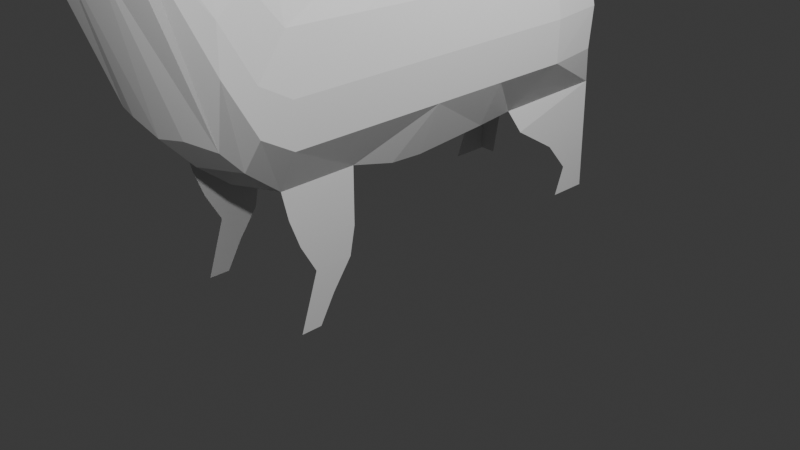 # Source: sheep.blend  (saved by Blender 4.1.3; exported with 4.5.12 LTS)
import bpy
from mathutils import Matrix  # noqa: F401  (used for matrix-valued properties, if any)

bpy.ops.wm.read_factory_settings(use_empty=True)
scene = bpy.context.scene
scene.name = 'Scene'

# ---- collections
col_collection = bpy.data.collections.new('Collection'); scene.collection.children.link(col_collection)

# ---- materials (node trees are filled in below, after node groups)
mat_material_001 = bpy.data.materials.new('Material.001')
mat_material_001.use_transparent_shadow = False
mat_face = bpy.data.materials.new('FACE')
mat_face.use_transparent_shadow = False

# ---- material node trees
mat_material_001.use_nodes = True; mat_material_001.node_tree.nodes.clear()
_N = mat_material_001.node_tree.nodes; _L = mat_material_001.node_tree.links
n0 = _N.new('ShaderNodeBsdfPrincipled'); n0.name = 'Principled BSDF'; n0.location = (10, 300)
n0.inputs[3].default_value = 1.45
n1 = _N.new('ShaderNodeOutputMaterial'); n1.name = 'Material Output'; n1.location = (300, 300)
_L.new(n0.outputs[0], n1.inputs[0])
n1.is_active_output = True
mat_face.use_nodes = True; mat_face.node_tree.nodes.clear()
_N = mat_face.node_tree.nodes; _L = mat_face.node_tree.links
n0 = _N.new('ShaderNodeBsdfPrincipled'); n0.name = 'Principled BSDF'; n0.location = (10, 300)
n0.inputs[0].default_value = (0.0, 0.0, 0.0, 1.0)
n0.inputs[3].default_value = 1.45
n1 = _N.new('ShaderNodeOutputMaterial'); n1.name = 'Material Output'; n1.location = (300, 300)
_L.new(n0.outputs[0], n1.inputs[0])
n1.is_active_output = True

# ---- world
world_world = bpy.data.worlds.new('World'); scene.world = world_world
world_world.use_nodes = True; world_world.node_tree.nodes.clear()
_N = world_world.node_tree.nodes; _L = world_world.node_tree.links
n0 = _N.new('ShaderNodeOutputWorld'); n0.name = 'World Output'; n0.location = (300, 300)
n1 = _N.new('ShaderNodeBackground'); n1.name = 'Background'; n1.location = (10, 300)
n1.inputs[0].default_value = (0.05088, 0.05088, 0.05088, 1.0)
_L.new(n1.outputs[0], n0.inputs[0])
n0.is_active_output = True
world_world.color = (0.05088, 0.05088, 0.05088)
world_world.use_sun_shadow = False
world_world.sun_shadow_jitter_overblur = 0.0

# ---- cameras
cam_camera = bpy.data.cameras.new('Camera')
cam_camera.clip_end = 100.0
cam_camera.ortho_scale = 7.314

# ---- lights
light_light = bpy.data.lights.new('Light', 'POINT')
light_light.transmission_factor = 0.0
light_light.use_soft_falloff = False
light_light.energy = 1000.0
light_light.shadow_soft_size = 0.1
light_light.shadow_maximum_resolution = 0.006
light_light.use_absolute_resolution = True
light_light_001 = bpy.data.lights.new('Light.001', 'POINT')
light_light_001.transmission_factor = 0.0
light_light_001.use_soft_falloff = False
light_light_001.energy = 1000.0
light_light_001.shadow_soft_size = 0.1
light_light_001.shadow_maximum_resolution = 0.006
light_light_001.use_absolute_resolution = True

# ---- meshes
me_cube_002 = bpy.data.meshes.new('Cube.002')
me_cube_002.from_pydata([(0.7113, -1.992, 1.165), (0.7555, -2.0, 3.054), (0.7005, 2.0, 1.166), (0.7457, 1.903, 2.652), (0.0, 2.0, 1.233), (0.0, 2.07, 3.037), (0.0, -1.992, 1.0), (0.0, -2.0, 3.671), (0.01285, -4.3, 3.681), (0.01285, -4.3, 3.576), (0.0, -3.224, 3.378), (0.0, -3.259, 4.665), (0.7005, -1.2, 1.165), (0.7005, -0.4, 1.039), (0.7005, 0.4, 1.102), (0.6569, 0.8472, 1.118), (0.7555, 1.2, 2.941), (0.7555, 0.4, 3.013), (0.7555, -0.4, 2.971), (0.7555, -1.2, 2.957), (0.0, 1.2, 3.549), (0.0, 0.4, 3.644), (0.0, -0.4, 3.571), (0.0, -1.2, 3.542), (0.0, 1.2, 1.0), (0.0, 0.4, 0.9374), (0.0, -0.4, 0.8746), (0.0, -1.2, 1.0), (0.0, -2.325, 3.815), (0.0, -2.65, 4.19), (0.0, -2.975, 4.463), (0.5301, -2.975, 4.061), (0.7555, -2.65, 3.656), (0.7555, -2.325, 3.275), (0.7005, -2.325, 1.426), (0.7005, -2.549, 1.661), (0.7197, -3.133, 3.209), (0.0, -3.167, 3.2), (0.0, -2.65, 1.603), (0.0, -2.325, 1.261), (0.4424, -3.262, 4.564), (0.6173, -3.246, 3.464), (0.105, -4.3, 3.576), (0.0, -3.3, 4.581), (0.09119, -4.3, 3.668), (0.0, -3.357, 3.476), (0.4306, -3.3, 4.571), (0.5316, -3.347, 3.519), (0.0, -4.163, 3.898), (0.0, -3.8, 4.187), (0.0, -3.443, 4.531), (0.0, -3.443, 3.524), (0.0, -3.8, 3.466), (0.0, -4.106, 3.485), (0.2365, -4.005, 3.586), (0.325, -3.8, 3.579), (0.4518, -3.443, 3.599), (0.3762, -3.418, 4.435), (0.2698, -3.8, 4.049), (0.1074, -4.137, 3.877), (0.0, -3.621, 4.403), (0.0, -3.621, 3.475), (0.3755, -3.621, 3.589), (0.3263, -3.622, 4.291), (0.1025, -4.3, 3.679), (0.0, -4.3, 3.707), (0.0, -4.3, 3.563), (0.1199, -4.3, 3.586), (0.09119, -4.278, 3.668), (0.01285, -4.278, 3.681), (0.01285, -4.278, 3.576), (0.105, -4.278, 3.576), (0.0, -3.371, 4.556), (0.105, -4.218, 3.778), (0.03126, -4.301, 3.706), (0.08409, -3.301, 4.59), (0.0, -4.231, 3.802), (0.0, -3.981, 4.042), (0.0, -3.532, 4.467), (0.3976, -3.371, 4.488), (0.3004, -3.721, 4.174), (0.1882, -3.97, 3.984), (0.06813, -3.444, 4.512), (0.05628, -3.801, 4.171), (0.03371, -4.151, 3.901), (0.0, -3.711, 4.295), (0.3646, -3.532, 4.341), (0.06813, -3.622, 4.384), (0.06813, -3.533, 4.448), (0.03112, -3.979, 4.037), (0.06221, -3.712, 4.277), (0.07611, -3.372, 4.551), (0.03249, -4.226, 3.804), (0.5245, -3.3, 4.008), (0.1112, -4.3, 3.621), (0.5004, -3.443, 3.965), (0.3203, -3.8, 3.791), (0.2191, -4.071, 3.694), (0.4106, -3.621, 3.896), (0.0, -4.231, 3.517), (0.05994, -4.3, 3.563), (0.0, -3.711, 3.47), (0.0, -3.981, 3.468), (0.1782, -4.153, 3.612), (0.2807, -3.903, 3.583), (0.4136, -3.532, 3.594), (0.2259, -3.443, 3.524), (0.1625, -3.8, 3.485), (0.1182, -4.084, 3.491), (0.0, -3.532, 3.499), (0.3502, -3.711, 3.584), (0.1877, -3.621, 3.494), (0.2068, -3.532, 3.509), (0.1404, -3.942, 3.488), (0.1751, -3.711, 3.49), (0.08908, -4.192, 3.527), (0.2233, 2.057, 2.993), (0.4096, 2.034, 2.881), (0.5834, 2.002, 2.757), (0.8058, 1.806, 2.336), (0.8524, 1.832, 2.026), (0.8463, 1.795, 1.593), (0.5253, 2.0, 1.169), (0.3502, 2.0, 1.206), (0.1751, 2.0, 1.241), (0.0, 2.158, 2.717), (0.0, 2.217, 2.145), (0.0, 2.158, 1.599), (0.289, 2.13, 1.59), (0.4982, 2.077, 1.587), (0.6873, 1.975, 1.591), (0.2895, 2.187, 2.097), (0.4996, 2.131, 2.066), (0.6903, 2.022, 2.04), (0.2843, 2.13, 2.614), (0.4849, 2.077, 2.546), (0.657, 1.975, 2.494), (0.7154, 1.591, 0.0), (0.7154, 2.0, 0.0), (0.5403, 2.0, 0.0), (0.7066, -1.835, -0.2706), (0.7036, -1.617, -0.2706), (0.0, -0.759, 0.8908), (0.7005, -0.7416, 1.053), (0.8784, 0.4, 2.506), (0.8784, -2.0, 2.574), (0.8784, 1.2, 2.483), (0.8784, -1.2, 2.551), (0.8784, -2.65, 3.362), (0.708, -3.022, 3.813), (0.8784, -2.325, 2.968), (0.8784, -0.4, 2.528), (0.9446, 0.4, 2.026), (0.9446, -2.0, 2.026), (0.9446, 1.2, 2.026), (0.9446, -1.2, 2.026), (0.9446, -2.65, 2.776), (0.7742, -3.077, 3.516), (0.9446, -2.325, 2.213), (0.9446, -0.4, 2.026), (0.9384, 0.4, 1.59), (0.9384, -2.0, 1.59), (0.9384, 1.2, 1.59), (0.9384, -1.2, 1.59), (0.9384, -2.65, 2.34), (0.7693, -3.101, 3.391), (0.9384, -2.325, 1.777), (0.9384, -0.4, 1.59), (0.5021, -2.325, 3.526), (0.5155, -0.4, 3.275), (0.339, -2.975, 4.292), (0.5069, -2.0, 3.38), (0.522, 0.4, 3.344), (0.5299, -2.65, 3.886), (0.5219, 1.2, 3.249), (0.5109, -1.2, 3.248), (0.1751, 1.2, 3.495), (0.1751, -2.975, 4.409), (0.1751, -2.65, 4.136), (0.1751, -2.0, 3.618), (0.1751, -0.4, 3.518), (0.1751, 0.4, 3.59), (0.1751, -1.2, 3.488), (0.1751, -2.325, 3.761), (0.7042, 0.9858, 0.8737), (0.708, 1.46, 0.5824), (0.7117, 1.703, 0.2912), (0.7117, 2.0, 0.2912), (0.708, 2.0, 0.5824), (0.7042, 2.0, 0.8752), (0.7103, -1.924, 0.8778), (0.7089, -1.814, 0.5907), (0.7066, -1.65, 0.3036), (0.7066, -1.742, 0.01651), (0.7027, -1.456, 0.01651), (0.7012, -1.255, 0.3036), (0.7005, -1.2, 0.5907), (0.7005, -1.2, 0.8778), (0.5244, 1.795, 3.044), (0.8173, 1.594, 2.472), (0.1751, 1.781, 3.348), (0.0, 1.804, 3.353), (0.7296, 1.64, 2.876), (0.5616, -3.218, 4.004), (0.3665, -3.709, 3.844), (0.4537, -3.536, 3.929), (0.2767, -3.167, 3.2), (0.2217, -3.347, 3.492), (0.3677, -2.65, 1.689), (0.2394, -3.274, 3.421), (0.4499, -3.115, 4.501), (0.0, -3.067, 4.637), (0.2827, -3.265, 4.62), (0.2975, -3.098, 4.547), (0.09322, -3.261, 4.651), (0.1263, -3.08, 4.599), (0.2719, -3.301, 4.58), (0.402, -3.3, 4.573), (0.4079, -3.287, 4.597), (0.4401, -3.3, 4.514), (0.4738, -3.272, 4.532)], [], [(136, 118, 3, 119), (12, 163, 161, 0), (194, 193, 140, 141), (31, 170, 213, 210), (19, 175, 171, 1), (92, 76, 65, 74), (37, 206, 209, 10), (36, 165, 157, 149, 31, 210, 40, 220, 203, 41), (3, 118, 198, 202), (16, 174, 172, 17), (17, 172, 169, 18), (18, 169, 175, 19), (24, 15, 14, 25), (25, 14, 13, 26), (26, 13, 143, 142), (2, 121, 162, 15), (15, 162, 160, 14), (14, 160, 167, 13), (13, 167, 163, 12, 143), (0, 161, 166, 34), (34, 166, 164, 35), (35, 164, 165, 36), (6, 0, 34, 39), (39, 34, 35, 208, 38), (38, 208, 206, 37), (1, 171, 168, 33), (33, 168, 173, 32), (32, 173, 170, 31), (46, 219, 220, 40), (47, 207, 209, 41), (43, 75, 214, 11), (45, 43, 11, 10), (97, 59, 73, 64, 94), (115, 103, 67, 100), (48, 53, 99, 66, 65, 76), (9, 42, 71, 70), (43, 45, 51, 50, 72), (60, 61, 101, 52, 49, 85), (49, 52, 102, 53, 48, 77), (45, 207, 106, 51), (114, 110, 55, 107), (113, 104, 54, 108), (93, 219, 46, 79, 57, 95), (98, 63, 80, 204), (96, 58, 81, 59, 97), (91, 72, 50, 82), (90, 85, 49, 83), (89, 77, 48, 84), (88, 78, 60, 87), (95, 57, 86, 205), (112, 105, 62, 111), (50, 51, 109, 61, 60, 78), (8, 44, 64, 74, 65), (9, 8, 65, 66), (42, 9, 66, 100, 67), (44, 42, 67, 94, 64), (71, 68, 69, 70), (44, 8, 69, 68), (42, 44, 68, 71), (8, 9, 70, 69), (86, 88, 87, 63), (57, 82, 88, 86), (82, 50, 78, 88), (81, 89, 84, 59), (58, 83, 89, 81), (83, 49, 77, 89), (80, 90, 83, 58), (63, 87, 90, 80), (87, 60, 85, 90), (79, 91, 82, 57), (46, 217, 216, 75, 91, 79), (75, 43, 72, 91), (73, 92, 74, 64), (59, 84, 92, 73), (84, 48, 76, 92), (56, 95, 205, 98, 62, 105), (55, 96, 97, 54, 104), (62, 98, 204, 96, 55, 110), (47, 93, 95, 56), (54, 97, 94, 67, 103), (109, 112, 111, 61), (51, 106, 112, 109), (106, 56, 105, 112), (102, 113, 108, 53), (52, 107, 113, 102), (107, 55, 104, 113), (101, 114, 107, 52), (61, 111, 114, 101), (111, 62, 110, 114), (99, 115, 100, 66), (53, 108, 115, 99), (108, 54, 103, 115), (122, 130, 121, 2), (130, 133, 120, 121), (133, 136, 119, 120), (4, 127, 128, 124), (124, 128, 129, 123), (123, 129, 130, 122), (127, 126, 131, 128), (128, 131, 132, 129), (129, 132, 133, 130), (126, 125, 134, 131), (131, 134, 135, 132), (132, 135, 136, 133), (125, 5, 116, 134), (134, 116, 117, 135), (135, 117, 118, 136), (187, 186, 137, 138), (122, 2, 189, 188, 187, 138, 139), (142, 143, 12, 27), (151, 144, 17, 18), (145, 147, 19, 1), (147, 151, 18, 19), (149, 148, 32, 31), (146, 199, 202, 16), (150, 145, 1, 33), (144, 146, 16, 17), (148, 150, 33, 32), (159, 152, 144, 151), (153, 155, 147, 145), (155, 159, 151, 147), (157, 156, 148, 149), (154, 120, 119, 199, 146), (158, 153, 145, 150), (152, 154, 146, 144), (156, 158, 150, 148), (167, 160, 152, 159), (161, 163, 155, 153), (163, 167, 159, 155), (165, 164, 156, 157), (162, 121, 120, 154), (166, 161, 153, 158), (160, 162, 154, 152), (164, 166, 158, 156), (175, 169, 180, 182), (174, 198, 200, 176), (170, 173, 178, 177), (172, 174, 176, 181), (168, 171, 179, 183), (169, 172, 181, 180), (173, 168, 183, 178), (171, 175, 182, 179), (183, 179, 7, 28), (176, 200, 201, 20), (180, 181, 21, 22), (177, 178, 29, 30), (178, 183, 28, 29), (181, 176, 20, 21), (182, 180, 22, 23), (179, 182, 23, 7), (2, 15, 184, 189), (189, 184, 185, 188), (188, 185, 186, 187), (12, 0, 190, 197), (197, 190, 191, 196), (196, 191, 192, 195), (195, 192, 193, 194), (123, 122, 139), (202, 198, 174, 16), (202, 199, 119, 3), (200, 198, 118, 117, 116), (201, 200, 116, 5), (204, 80, 58, 96), (205, 86, 63, 98), (209, 206, 36, 41), (206, 208, 35, 36), (106, 207, 47, 56), (209, 207, 45, 10), (210, 213, 212, 218, 40), (212, 213, 215, 214), (213, 170, 177, 215), (214, 215, 211, 11), (215, 177, 30, 211), (214, 75, 216, 212), (212, 216, 217, 218), (218, 217, 46, 40), (220, 219, 93, 47, 41, 203)])
me_cube_002.polygons.foreach_set('material_index', [0, 0, 0, 0, 0, 0, 0, 0, 0, 0, 0, 0, 0, 0, 0, 0, 0, 0, 0, 0, 0, 0, 0, 0, 0, 0, 0, 0, 0, 0, 0, 0, 1, 1, 0, 0, 0, 0, 0, 0, 1, 1, 1, 1, 1, 0, 0, 0, 0, 1, 1, 0, 0, 0, 0, 0, 0, 0, 0, 0, 1, 1, 0, 1, 1, 0, 1, 1, 0, 1, 1, 0, 1, 1, 0, 1, 1, 1, 1, 1, 1, 1, 1, 1, 1, 1, 1, 1, 1, 1, 1, 1, 0, 0, 0, 0, 0, 0, 0, 0, 0, 0, 0, 0, 0, 0, 0, 0, 0, 0, 0, 0, 0, 0, 0, 0, 0, 0, 0, 0, 0, 0, 0, 0, 0, 0, 0, 0, 0, 0, 0, 0, 0, 0, 0, 0, 0, 0, 0, 0, 0, 0, 0, 0, 0, 0, 0, 0, 0, 0, 0, 0, 0, 0, 0, 0, 0, 0, 0, 0, 0, 0, 1, 1, 0, 0, 0, 0, 0, 0, 0, 0, 0, 0, 0, 0, 0])
_uv = me_cube_002.uv_layers.new(name='UVMap')
_uv.uv.foreach_set('vector', [0.5585, 0.4941, 0.5904, 0.4799, 0.586, 0.5097, 0.5365, 0.5189, 0.375, 0.7, 0.4288, 0.7, 0.4255, 0.75, 0.375, 0.75, 0.375, 0.7103, 0.375, 0.7284, 0.375, 0.7284, 0.375, 0.7146, 0.625, 0.75, 0.6895, 0.75, 0.6781, 0.7563, 0.6412, 0.7596, 0.602, 0.7, 0.6588, 0.7, 0.6595, 0.75, 0.5994, 0.75, 0.5663, 0.8511, 0.566, 0.8604, 0.524, 0.8604, 0.524, 0.8516, 0.25, 0.75, 0.2994, 0.75, 0.3112, 0.7545, 0.25, 0.75, 0.3906, 0.75, 0.4306, 0.75, 0.467, 0.75, 0.553, 0.75, 0.625, 0.75, 0.6412, 0.7596, 0.6206, 0.7823, 0.6195, 0.7712, 0.5047, 0.7634, 0.4113, 0.7578, 0.586, 0.5097, 0.6243, 0.4983, 0.6529, 0.5122, 0.6079, 0.5232, 0.5991, 0.55, 0.6569, 0.55, 0.6569, 0.6, 0.5984, 0.6, 0.5984, 0.6, 0.6569, 0.6, 0.658, 0.65, 0.6017, 0.65, 0.6017, 0.65, 0.658, 0.65, 0.6588, 0.7, 0.602, 0.7, 0.25, 0.55, 0.3672, 0.572, 0.375, 0.6, 0.25, 0.6, 0.25, 0.6, 0.375, 0.6, 0.375, 0.65, 0.25, 0.65, 0.25, 0.65, 0.375, 0.65, 0.375, 0.6713, 0.25, 0.6724, 0.375, 0.5, 0.4341, 0.5189, 0.4286, 0.55, 0.3672, 0.572, 0.3672, 0.572, 0.4286, 0.55, 0.432, 0.6, 0.375, 0.6, 0.375, 0.6, 0.432, 0.6, 0.4396, 0.65, 0.375, 0.65, 0.375, 0.65, 0.4396, 0.65, 0.4288, 0.7, 0.375, 0.7, 0.375, 0.6713, 0.375, 0.75, 0.4255, 0.75, 0.4192, 0.75, 0.375, 0.75, 0.375, 0.75, 0.4192, 0.75, 0.4459, 0.75, 0.375, 0.75, 0.375, 0.75, 0.4459, 0.75, 0.4306, 0.75, 0.3906, 0.75, 0.25, 0.75, 0.375, 0.75, 0.375, 0.75, 0.25, 0.75, 0.25, 0.75, 0.375, 0.75, 0.375, 0.75, 0.3156, 0.75, 0.25, 0.75, 0.25, 0.75, 0.3156, 0.75, 0.2994, 0.75, 0.25, 0.75, 0.5994, 0.75, 0.6595, 0.75, 0.6604, 0.75, 0.6077, 0.75, 0.6077, 0.75, 0.6604, 0.75, 0.6554, 0.75, 0.6087, 0.75, 0.6087, 0.75, 0.6554, 0.75, 0.6895, 0.75, 0.625, 0.75, 0.6091, 0.7937, 0.5981, 0.7922, 0.6195, 0.7712, 0.6206, 0.7823, 0.4158, 0.7657, 0.3909, 0.8176, 0.3757, 0.8307, 0.4113, 0.7578, 0.6091, 0.8604, 0.6091, 0.8442, 0.6242, 0.853, 0.624, 0.8741, 0.3909, 0.8604, 0.6091, 0.8604, 0.6092, 0.8604, 0.3657, 0.8604, 0.5431, 0.8208, 0.6091, 0.8407, 0.5666, 0.8418, 0.524, 0.8429, 0.4575, 0.8424, 0.4125, 0.8409, 0.434, 0.8214, 0.3909, 0.8418, 0.3909, 0.8511, 0.6079, 0.8604, 0.3909, 0.8604, 0.3909, 0.8604, 0.3909, 0.8604, 0.524, 0.8604, 0.566, 0.8604, 0.4042, 0.8583, 0.4053, 0.844, 0.4053, 0.844, 0.4042, 0.8583, 0.6091, 0.8604, 0.3909, 0.8604, 0.3909, 0.8604, 0.6091, 0.8604, 0.6091, 0.8604, 0.6091, 0.8604, 0.3909, 0.8604, 0.3909, 0.8604, 0.3909, 0.8604, 0.6091, 0.8604, 0.6091, 0.8604, 0.6091, 0.8604, 0.3909, 0.8604, 0.3909, 0.8604, 0.3909, 0.8604, 0.6079, 0.8604, 0.6085, 0.8604, 0.3909, 0.8604, 0.3909, 0.8176, 0.3909, 0.8125, 0.3909, 0.8604, 0.3909, 0.8157, 0.3909, 0.7711, 0.3909, 0.7775, 0.3909, 0.8189, 0.4125, 0.8248, 0.434, 0.7892, 0.4772, 0.8009, 0.434, 0.8306, 0.5, 0.7792, 0.5981, 0.7922, 0.6091, 0.7937, 0.6091, 0.7937, 0.6091, 0.7937, 0.5, 0.7792, 0.5, 0.7792, 0.6091, 0.8002, 0.6072, 0.8048, 0.5, 0.7845, 0.5, 0.7901, 0.5923, 0.8086, 0.609, 0.8255, 0.6091, 0.8407, 0.5431, 0.8208, 0.6091, 0.8442, 0.6091, 0.8604, 0.6091, 0.8604, 0.6091, 0.8442, 0.6091, 0.8453, 0.6091, 0.8604, 0.6091, 0.8604, 0.6091, 0.8464, 0.6087, 0.851, 0.6085, 0.8604, 0.6079, 0.8604, 0.6085, 0.8505, 0.6091, 0.8442, 0.6091, 0.8604, 0.6091, 0.8604, 0.6091, 0.8442, 0.5, 0.7792, 0.6091, 0.7937, 0.6091, 0.7937, 0.5, 0.7792, 0.3909, 0.8125, 0.3909, 0.7646, 0.3909, 0.7646, 0.3909, 0.8125, 0.6091, 0.8604, 0.3909, 0.8604, 0.3909, 0.8604, 0.3909, 0.8604, 0.6091, 0.8604, 0.6091, 0.8604, 0.5106, 0.8582, 0.5094, 0.845, 0.524, 0.8429, 0.524, 0.8516, 0.524, 0.8604, 0.4042, 0.8583, 0.5106, 0.8582, 0.524, 0.8604, 0.3909, 0.8604, 0.4053, 0.844, 0.4042, 0.8583, 0.3909, 0.8604, 0.3909, 0.8511, 0.3909, 0.8418, 0.5094, 0.845, 0.4053, 0.844, 0.3909, 0.8418, 0.4575, 0.8424, 0.524, 0.8429, 0.4053, 0.844, 0.5094, 0.845, 0.5106, 0.8582, 0.4042, 0.8583, 0.5094, 0.845, 0.5106, 0.8582, 0.5106, 0.8582, 0.5094, 0.845, 0.4053, 0.844, 0.5094, 0.845, 0.5094, 0.845, 0.4053, 0.844, 0.5106, 0.8582, 0.4042, 0.8583, 0.4042, 0.8583, 0.5106, 0.8582, 0.6091, 0.7937, 0.6091, 0.8442, 0.6091, 0.8442, 0.6091, 0.8002, 0.6091, 0.7937, 0.6091, 0.8442, 0.6091, 0.8442, 0.6091, 0.7937, 0.6091, 0.8442, 0.6091, 0.8604, 0.6091, 0.8604, 0.6091, 0.8442, 0.609, 0.8255, 0.6087, 0.851, 0.6085, 0.8505, 0.6091, 0.8407, 0.5923, 0.8086, 0.6091, 0.8464, 0.6087, 0.851, 0.609, 0.8255, 0.6091, 0.8464, 0.6091, 0.8604, 0.6085, 0.8604, 0.6087, 0.851, 0.6072, 0.8048, 0.6091, 0.8453, 0.6091, 0.8464, 0.5923, 0.8086, 0.6091, 0.8002, 0.6091, 0.8442, 0.6091, 0.8453, 0.6072, 0.8048, 0.6091, 0.8442, 0.6091, 0.8604, 0.6091, 0.8604, 0.6091, 0.8453, 0.6091, 0.7937, 0.6091, 0.8442, 0.6091, 0.8442, 0.6091, 0.7937, 0.6091, 0.7937, 0.6091, 0.7979, 0.6091, 0.8168, 0.6091, 0.8442, 0.6091, 0.8442, 0.6091, 0.7937, 0.6091, 0.8442, 0.6091, 0.8604, 0.6091, 0.8604, 0.6091, 0.8442, 0.5666, 0.8418, 0.5663, 0.8511, 0.524, 0.8516, 0.524, 0.8429, 0.6091, 0.8407, 0.6085, 0.8505, 0.5663, 0.8511, 0.5666, 0.8418, 0.6085, 0.8505, 0.6079, 0.8604, 0.566, 0.8604, 0.5663, 0.8511, 0.3909, 0.7646, 0.5, 0.7792, 0.5, 0.7792, 0.5, 0.7792, 0.3909, 0.7646, 0.3909, 0.7646, 0.3909, 0.7775, 0.5, 0.7901, 0.5431, 0.8208, 0.4772, 0.8009, 0.434, 0.7892, 0.3909, 0.7646, 0.5, 0.7792, 0.5, 0.7845, 0.5, 0.7901, 0.3909, 0.7775, 0.3909, 0.7711, 0.4158, 0.7657, 0.5, 0.7792, 0.5, 0.7792, 0.3909, 0.7646, 0.4772, 0.8009, 0.5431, 0.8208, 0.4575, 0.8424, 0.3909, 0.8418, 0.434, 0.8214, 0.3909, 0.8604, 0.3909, 0.8125, 0.3909, 0.8125, 0.3909, 0.8604, 0.3909, 0.8604, 0.3909, 0.8125, 0.3909, 0.8125, 0.3909, 0.8604, 0.3909, 0.8125, 0.3909, 0.7646, 0.3909, 0.7646, 0.3909, 0.8125, 0.3909, 0.8604, 0.4125, 0.8248, 0.434, 0.8306, 0.3909, 0.8604, 0.3909, 0.8604, 0.3909, 0.8189, 0.4125, 0.8248, 0.3909, 0.8604, 0.3909, 0.8189, 0.3909, 0.7775, 0.434, 0.7892, 0.4125, 0.8248, 0.3909, 0.8604, 0.3909, 0.8157, 0.3909, 0.8189, 0.3909, 0.8604, 0.3909, 0.8604, 0.3909, 0.8125, 0.3909, 0.8157, 0.3909, 0.8604, 0.3909, 0.8125, 0.3909, 0.7646, 0.3909, 0.7711, 0.3909, 0.8157, 0.3909, 0.8604, 0.4125, 0.8409, 0.3909, 0.8511, 0.3909, 0.8604, 0.3909, 0.8604, 0.434, 0.8306, 0.4125, 0.8409, 0.3909, 0.8604, 0.434, 0.8306, 0.4772, 0.8009, 0.434, 0.8214, 0.4125, 0.8409, 0.375, 0.4688, 0.4358, 0.4941, 0.4341, 0.5189, 0.375, 0.5, 0.4358, 0.4941, 0.4969, 0.4941, 0.4938, 0.5189, 0.4341, 0.5189, 0.4969, 0.4941, 0.5585, 0.4941, 0.5365, 0.5189, 0.4938, 0.5189, 0.375, 0.375, 0.4375, 0.375, 0.4372, 0.426, 0.375, 0.4062, 0.375, 0.4062, 0.4372, 0.426, 0.4368, 0.4623, 0.375, 0.4375, 0.375, 0.4375, 0.4368, 0.4623, 0.4358, 0.4941, 0.375, 0.4688, 0.4375, 0.375, 0.5, 0.375, 0.4995, 0.426, 0.4372, 0.426, 0.4372, 0.426, 0.4995, 0.426, 0.4986, 0.4623, 0.4368, 0.4623, 0.4368, 0.4623, 0.4986, 0.4623, 0.4969, 0.4941, 0.4358, 0.4941, 0.5, 0.375, 0.5625, 0.375, 0.5619, 0.426, 0.4995, 0.426, 0.4995, 0.426, 0.5619, 0.426, 0.5607, 0.4623, 0.4986, 0.4623, 0.4986, 0.4623, 0.5607, 0.4623, 0.5585, 0.4941, 0.4969, 0.4941, 0.5625, 0.375, 0.5974, 0.375, 0.5972, 0.415, 0.5619, 0.426, 0.5619, 0.426, 0.5972, 0.415, 0.5967, 0.4485, 0.5607, 0.4623, 0.5607, 0.4623, 0.5967, 0.4485, 0.5904, 0.4799, 0.5585, 0.4941, 0.375, 0.5, 0.375, 0.5263, 0.375, 0.542, 0.375, 0.5, 0.375, 0.4688, 0.375, 0.5, 0.375, 0.5, 0.375, 0.5, 0.375, 0.5, 0.375, 0.5, 0.375, 0.4688, 0.25, 0.6724, 0.375, 0.6713, 0.375, 0.7, 0.25, 0.7, 0.5498, 0.65, 0.539, 0.6, 0.5984, 0.6, 0.6017, 0.65, 0.5424, 0.75, 0.5505, 0.7, 0.602, 0.7, 0.5994, 0.75, 0.5505, 0.7, 0.5498, 0.65, 0.6017, 0.65, 0.602, 0.7, 0.553, 0.75, 0.5723, 0.75, 0.6087, 0.75, 0.625, 0.75, 0.5413, 0.55, 0.55, 0.5294, 0.6079, 0.5232, 0.5991, 0.55, 0.569, 0.75, 0.5424, 0.75, 0.5994, 0.75, 0.6077, 0.75, 0.539, 0.6, 0.5413, 0.55, 0.5991, 0.55, 0.5984, 0.6, 0.5723, 0.75, 0.569, 0.75, 0.6077, 0.75, 0.6087, 0.75, 0.4908, 0.65, 0.4829, 0.6, 0.539, 0.6, 0.5498, 0.65, 0.4773, 0.75, 0.484, 0.7, 0.5505, 0.7, 0.5424, 0.75, 0.484, 0.7, 0.4908, 0.65, 0.5498, 0.65, 0.5505, 0.7, 0.467, 0.75, 0.4999, 0.75, 0.5723, 0.75, 0.553, 0.75, 0.4836, 0.55, 0.4938, 0.5189, 0.5365, 0.5189, 0.55, 0.5294, 0.5413, 0.55, 0.4741, 0.75, 0.4773, 0.75, 0.5424, 0.75, 0.569, 0.75, 0.4829, 0.6, 0.4836, 0.55, 0.5413, 0.55, 0.539, 0.6, 0.4999, 0.75, 0.4741, 0.75, 0.569, 0.75, 0.5723, 0.75, 0.4396, 0.65, 0.432, 0.6, 0.4829, 0.6, 0.4908, 0.65, 0.4255, 0.75, 0.4288, 0.7, 0.484, 0.7, 0.4773, 0.75, 0.4288, 0.7, 0.4396, 0.65, 0.4908, 0.65, 0.484, 0.7, 0.4306, 0.75, 0.4459, 0.75, 0.4999, 0.75, 0.467, 0.75, 0.4286, 0.55, 0.4341, 0.5189, 0.4938, 0.5189, 0.4836, 0.55, 0.4192, 0.75, 0.4255, 0.75, 0.4773, 0.75, 0.4741, 0.75, 0.432, 0.6, 0.4286, 0.55, 0.4836, 0.55, 0.4829, 0.6, 0.4459, 0.75, 0.4192, 0.75, 0.4741, 0.75, 0.4999, 0.75, 0.6588, 0.7, 0.658, 0.65, 0.7187, 0.65, 0.7187, 0.7, 0.6569, 0.55, 0.6529, 0.5122, 0.7187, 0.5137, 0.7187, 0.55, 0.6895, 0.75, 0.6554, 0.75, 0.7187, 0.75, 0.7187, 0.75, 0.6569, 0.6, 0.6569, 0.55, 0.7187, 0.55, 0.7187, 0.6, 0.6604, 0.75, 0.6595, 0.75, 0.7187, 0.75, 0.7187, 0.75, 0.658, 0.65, 0.6569, 0.6, 0.7187, 0.6, 0.7187, 0.65, 0.6554, 0.75, 0.6604, 0.75, 0.7187, 0.75, 0.7187, 0.75, 0.6595, 0.75, 0.6588, 0.7, 0.7187, 0.7, 0.7187, 0.75, 0.7187, 0.75, 0.7187, 0.75, 0.75, 0.75, 0.75, 0.75, 0.7187, 0.55, 0.7187, 0.5137, 0.75, 0.5123, 0.75, 0.55, 0.7187, 0.65, 0.7187, 0.6, 0.75, 0.6, 0.75, 0.65, 0.7187, 0.75, 0.7187, 0.75, 0.75, 0.75, 0.75, 0.75, 0.7187, 0.75, 0.7187, 0.75, 0.75, 0.75, 0.75, 0.75, 0.7187, 0.6, 0.7187, 0.55, 0.75, 0.55, 0.75, 0.6, 0.7187, 0.7, 0.7187, 0.65, 0.75, 0.65, 0.75, 0.7, 0.7187, 0.75, 0.7187, 0.7, 0.75, 0.7, 0.75, 0.75, 0.375, 0.5, 0.3672, 0.572, 0.375, 0.55, 0.375, 0.5, 0.375, 0.5, 0.375, 0.55, 0.375, 0.542, 0.375, 0.5, 0.375, 0.5, 0.375, 0.542, 0.375, 0.5263, 0.375, 0.5, 0.375, 0.7, 0.375, 0.75, 0.375, 0.7457, 0.375, 0.7, 0.375, 0.7, 0.375, 0.7457, 0.375, 0.7388, 0.375, 0.7, 0.375, 0.7, 0.375, 0.7388, 0.375, 0.7284, 0.375, 0.7034, 0.375, 0.7034, 0.375, 0.7284, 0.375, 0.7284, 0.375, 0.7103, 0.375, 0.4375, 0.375, 0.4688, 0.375, 0.4688, 0.6079, 0.5232, 0.6529, 0.5122, 0.6569, 0.55, 0.5991, 0.55, 0.6079, 0.5232, 0.55, 0.5294, 0.5365, 0.5189, 0.586, 0.5097, 0.7187, 0.5137, 0.6529, 0.5122, 0.6243, 0.4983, 0.657, 0.4955, 0.6987, 0.4931, 0.75, 0.5123, 0.7187, 0.5137, 0.6987, 0.4931, 0.749, 0.4918, 0.5, 0.7845, 0.6072, 0.8048, 0.5923, 0.8086, 0.5, 0.7901, 0.5, 0.7792, 0.6091, 0.7937, 0.6091, 0.8002, 0.5, 0.7792, 0.3112, 0.7545, 0.2994, 0.75, 0.3906, 0.75, 0.4113, 0.7578, 0.2994, 0.75, 0.3156, 0.75, 0.375, 0.75, 0.3906, 0.75, 0.3909, 0.8125, 0.3909, 0.8176, 0.4158, 0.7657, 0.3909, 0.7646, 0.3757, 0.8307, 0.3909, 0.8176, 0.3909, 0.8604, 0.3633, 0.8837, 0.6412, 0.7596, 0.6781, 0.7563, 0.6797, 0.763, 0.643, 0.7726, 0.6206, 0.7823, 0.6797, 0.763, 0.6781, 0.7563, 0.7195, 0.7527, 0.7269, 0.7541, 0.6781, 0.7563, 0.6895, 0.75, 0.7187, 0.75, 0.7195, 0.7527, 0.7269, 0.7541, 0.7195, 0.7527, 0.75, 0.75, 0.75, 0.75, 0.7195, 0.7527, 0.7187, 0.75, 0.75, 0.75, 0.75, 0.75, 0.6242, 0.853, 0.6091, 0.8442, 0.6091, 0.8168, 0.6261, 0.8134, 0.6261, 0.8134, 0.6091, 0.8168, 0.6091, 0.7979, 0.629, 0.7866, 0.629, 0.7866, 0.6091, 0.7979, 0.6091, 0.7937, 0.6206, 0.7823, 0.6195, 0.7712, 0.5981, 0.7922, 0.5, 0.7792, 0.4158, 0.7657, 0.4113, 0.7578, 0.5047, 0.7634])
me_cube_002.materials.append(mat_material_001)
me_cube_002.materials.append(mat_face)
me_cube_002.update()

# ---- objects
ob_light = bpy.data.objects.new('Light', light_light)
ob_camera = bpy.data.objects.new('Camera', cam_camera)
ob_cube = bpy.data.objects.new('Cube', me_cube_002)
ob_light_001 = bpy.data.objects.new('Light.001', light_light_001)

# ---- transforms, parenting, visibility, modifiers, constraints
ob_light.location = (4.076, 1.005, 5.904)
ob_light.rotation_euler = (0.6503, 0.05522, 1.866)
ob_light.lock_rotations_4d = False
ob_light.empty_display_type = 'ARROWS'
ob_light.color = (0.0, 0.0, 0.0, 0.0)
ob_light.lineart.crease_threshold = 0.0
ob_camera.location = (7.359, -6.926, 4.958)
ob_camera.rotation_euler = (1.109, 0.0, 0.8149)
ob_camera.lock_rotations_4d = False
ob_camera.empty_display_type = 'ARROWS'
ob_camera.color = (0.0, 0.0, 0.0, 0.0)
ob_camera.display_type = 'WIRE'
ob_camera.lineart.crease_threshold = 0.0
ob_cube.location = (0.0, 0.0, 0.0)
_m = ob_cube.modifiers.new('Mirror', 'MIRROR')
_m.use_clip = True
ob_light_001.location = (4.076, -6.673, 5.904)
ob_light_001.rotation_euler = (0.6503, 0.05522, 1.866)
ob_light_001.lock_rotations_4d = False
ob_light_001.empty_display_type = 'ARROWS'
ob_light_001.color = (0.0, 0.0, 0.0, 0.0)
ob_light_001.lineart.crease_threshold = 0.0

# ---- collection membership
col_collection.objects.link(ob_light)
col_collection.objects.link(ob_camera)
col_collection.objects.link(ob_cube)
col_collection.objects.link(ob_light_001)

# ---- scene / render settings (as saved in the file)
scene.camera = ob_camera
scene.frame_start = 1; scene.frame_end = 250; scene.frame_set(1)
scene.render.engine = 'BLENDER_EEVEE_NEXT'
scene.cycles.sampling_pattern = 'TABULATED_SOBOL'
bpy.context.view_layer.update()
